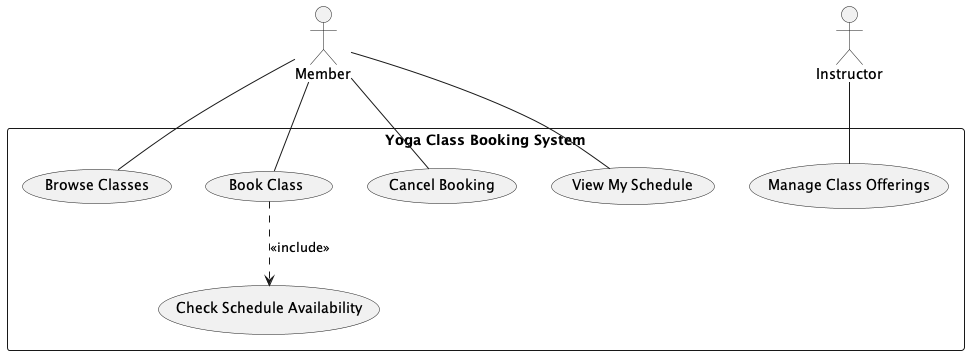

The diagram above was rendered by PlantUML. Its source (embedded in the PNG):
@startuml
' Version 1 - contains Functional Decomposition: Using the include relationship

actor "Member" as A1
actor "Instructor" as A2

rectangle "Yoga Class Booking System" {
  usecase "Browse Classes" as UC1
  usecase "Book Class" as UC2
  usecase "Cancel Booking" as UC3
  usecase "View My Schedule" as UC4
  usecase "Check Schedule Availability" as UC5
  usecase "Manage Class Offerings" as UC6
}

A1 -- UC1
A1 -- UC2
A1 -- UC3
A1 -- UC4
A2 -- UC6

UC2 ..> UC5 : <<include>>

@enduml